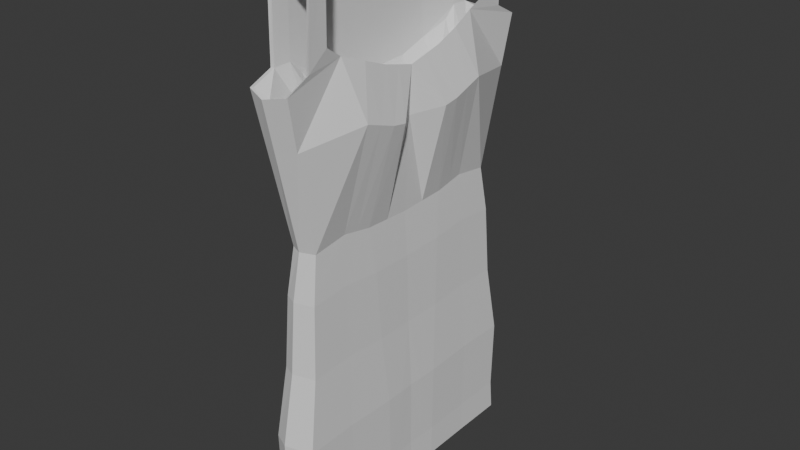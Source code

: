 # Source: SleethlessDressShort.blend  (saved by Blender 5.0.119; exported with 4.5.12 LTS)
import bpy
from mathutils import Matrix  # noqa: F401  (used for matrix-valued properties, if any)

bpy.ops.wm.read_factory_settings(use_empty=True)
scene = bpy.context.scene
scene.name = 'Scene'

# ---- collections
col_collection = bpy.data.collections.new('Collection'); scene.collection.children.link(col_collection)

# ---- materials (node trees are filled in below, after node groups)
mat_material = bpy.data.materials.new('Material')
mat_material.alpha_threshold = 0.0
mat_material.use_backface_culling_lightprobe_volume = False
mat_material.roughness = 0.5
mat_material.line_color = (0.0, 0.0, 0.0, 1.0)

# ---- material node trees
mat_material.use_nodes = True; mat_material.node_tree.nodes.clear()
_N = mat_material.node_tree.nodes; _L = mat_material.node_tree.links
n0 = _N.new('ShaderNodeOutputMaterial'); n0.name = 'Material Output'; n0.location = (200, 100)
n1 = _N.new('ShaderNodeBsdfPrincipled'); n1.name = 'Principled BSDF'; n1.location = (-200, 100)
_L.new(n1.outputs[0], n0.inputs[0])
n0.is_active_output = True

# ---- world
world_world = bpy.data.worlds.new('World'); scene.world = world_world
world_world.use_nodes = True; world_world.node_tree.nodes.clear()
_N = world_world.node_tree.nodes; _L = world_world.node_tree.links
n0 = _N.new('ShaderNodeOutputWorld'); n0.name = 'World Output'; n0.location = (200, 100)
n1 = _N.new('ShaderNodeBackground'); n1.name = 'Background'; n1.location = (-200, 100)
n1.inputs[0].default_value = (0.05088, 0.05088, 0.05088, 1.0)
_L.new(n1.outputs[0], n0.inputs[0])
n0.is_active_output = True
world_world.color = (0.05088, 0.05088, 0.05088)
world_world.sun_shadow_jitter_overblur = 0.0

# ---- meshes
me_cube = bpy.data.meshes.new('Cube')
me_cube.from_pydata([(-0.04311, -0.1992, 0.554), (-0.04311, -0.2283, -0.3166), (0.03075, -0.1992, 0.554), (0.03075, -0.2283, -0.3166), (0.02695, -0.2425, 0.4094), (-0.03972, -0.2426, 0.4087), (0.03049, 0.0, -0.3142), (0.03212, -0.05135, -0.3157), (0.03075, -0.1402, -0.3166), (-0.04285, 0.0, 0.5442), (-0.04285, -0.05173, 0.5442), (-0.04311, -0.1709, 0.5811), (0.03075, -0.1709, 0.5811), (-0.04311, -0.1402, -0.3166), (-0.04285, -0.05173, -0.3142), (-0.04285, 0.0, -0.3142), (-0.03949, 0.0, 0.4069), (-0.03949, -0.05818, 0.4069), (-0.03972, -0.1384, 0.4074), (0.02225, -0.1391, 0.4367), (0.02848, -0.05783, 0.4055), (0.027, 0.0, 0.3905), (0.0, -0.2003, 0.554), (-0.01394, -0.244, -0.3128), (-0.01358, -0.2482, 0.4001), (0.0, 0.0, -0.3142), (0.0, -0.05173, -0.3142), (0.0, -0.1402, -0.3166), (0.0, -0.1709, 0.5811), (5.869e-05, -0.1995, 0.5483), (5.869e-05, -0.1702, 0.5754), (-0.03676, -0.1983, 0.5487), (-0.03676, -0.17, 0.5759), (-0.03372, -0.2416, 0.4101), (-0.03372, -0.155, 0.4076), (0.02438, -0.1983, 0.5448), (0.02438, -0.17, 0.572), (0.02108, -0.2398, 0.4067), (0.02107, -0.1722, 0.4328), (-0.04072, -0.05102, 0.5441), (-0.03768, -0.05709, 0.3751), (-0.04072, 0.0, 0.5424), (-0.03768, 0.0, 0.3734), (-0.004599, -0.05746, 0.3256), (-0.005336, 0.0, 0.3172), (-0.0102, -0.1477, 0.3571), (-0.02789, -0.1913, 0.1638), (0.01484, -0.1913, 0.164), (0.01493, -0.1328, 0.1722), (0.01572, -0.08131, 0.1631), (0.01478, 0.0, 0.159), (-0.02774, 0.0, 0.164), (-0.02774, -0.08154, 0.164), (-0.02789, -0.1328, 0.1634), (-0.01107, -0.1978, 0.1623), (0.02294, -0.2256, 0.3282), (-0.0358, -0.2256, 0.3276), (0.05349, -0.1235, 0.3449), (0.05432, -0.07016, 0.3271), (0.02296, 0.0, 0.3138), (-0.0356, 0.0, 0.3264), (-0.0356, -0.06591, 0.3264), (-0.0358, -0.1365, 0.3266), (-0.01275, -0.2315, 0.3213), (0.03143, -0.09576, -0.3161), (-0.04298, -0.09596, 0.5627), (-0.04298, -0.09596, -0.3154), (-0.03961, -0.09827, 0.4072), (0.02786, -0.09809, 0.421), (0.0, -0.09596, -0.3154), (-0.04072, -0.09449, 0.5596), (-0.03768, -0.1063, 0.3909), (-0.00491, -0.1022, 0.3412), (-0.02781, -0.1072, 0.1637), (0.01533, -0.1071, 0.1677), (-0.0357, -0.1012, 0.3265), (0.05391, -0.09684, 0.336), (0.03131, -0.02567, -0.3149), (-0.04285, -0.02587, 0.5442), (-0.04285, -0.02587, -0.3142), (-0.03949, -0.02909, 0.4069), (0.02774, -0.02891, 0.398), (0.0, -0.02587, -0.3142), (-0.04072, -0.02551, 0.5433), (-0.03768, -0.02854, 0.3742), (-0.004967, -0.02873, 0.3214), (-0.02774, -0.04077, 0.164), (0.01525, -0.04066, 0.1611), (-0.0356, -0.03296, 0.3264), (0.05383, -0.04548, 0.3228), (0.02747, -0.2042, 0.4292), (0.02772, -0.1704, 0.4563), (0.02154, -0.2026, 0.4256), (0.02153, -0.1757, 0.4518), (-0.0401, -0.2044, 0.4248), (-0.03986, 0.0, 0.4221), (-0.03986, -0.05746, 0.4221), (-0.0401, -0.1704, 0.4267), (-0.03406, -0.1752, 0.4263), (-0.03406, -0.204, 0.4255), (-0.03801, -0.05641, 0.3938), (-0.03801, 0.0, 0.3921), (-0.03801, -0.105, 0.4097), (-0.03998, -0.09801, 0.4244), (-0.03801, -0.02821, 0.393), (-0.03986, -0.02873, 0.4221), (-0.006494, -0.1737, 0.3559), (-0.00626, -0.2033, 0.374), (-0.006321, -0.2407, 0.3996), (-0.03266, -0.2029, 0.08747), (-0.03571, -0.2103, -0.03028), (-0.04187, -0.2289, -0.1481), (-0.04179, -0.2251, -0.2658), (0.01989, -0.1351, 0.09327), (0.02306, -0.1366, -0.02618), (0.0294, -0.1416, -0.1455), (0.02938, -0.1395, -0.2651), (0.02087, -0.07191, 0.08728), (0.02415, -0.06592, -0.03017), (0.03072, -0.05586, -0.1477), (0.03071, -0.05393, -0.2651), (0.01971, 0.0, 0.08491), (0.02285, 0.0, -0.03142), (0.02915, 0.0, -0.1478), (0.02914, 0.0, -0.2641), (-0.03248, 0.0, 0.08832), (-0.0355, 0.0, -0.029), (-0.04162, 0.0, -0.1463), (-0.04155, 0.0, -0.2636), (-0.03248, -0.07218, 0.08832), (-0.0355, -0.06622, -0.029), (-0.04162, -0.05623, -0.1463), (-0.04155, -0.0543, -0.2636), (-0.03266, -0.1351, 0.08722), (-0.03571, -0.1366, -0.03047), (-0.04187, -0.1416, -0.1483), (-0.04179, -0.1395, -0.2658), (-0.01197, -0.2123, 0.08764), (-0.01255, -0.2215, -0.02907), (-0.01376, -0.2433, -0.1457), (-0.0137, -0.24, -0.2625), (0.02938, -0.2251, -0.2658), (0.02937, -0.2289, -0.1481), (0.02301, -0.2103, -0.03017), (0.01983, -0.2029, 0.08763), (0.03004, -0.09674, -0.2651), (0.03006, -0.09871, -0.1466), (0.0236, -0.1013, -0.02817), (0.02038, -0.1035, 0.09027), (-0.04167, -0.09692, -0.2647), (-0.04174, -0.0989, -0.1473), (-0.0356, -0.1014, -0.02973), (-0.03257, -0.1037, 0.08777), (0.02992, -0.02697, -0.2646), (0.02994, -0.02299, -0.1477), (0.0235, -0.03296, -0.03079), (0.02029, -0.03595, 0.08609), (-0.04155, -0.02715, -0.2636), (-0.04162, -0.02318, -0.1463), (-0.0355, -0.03311, -0.029), (-0.03248, -0.03609, 0.08832)], [], [(28, 22, 2, 12), (27, 23, 1, 13), (97, 94, 0, 11), (62, 56, 5, 18), (63, 55, 4, 24), (55, 57, 19, 4), (76, 58, 20, 68), (89, 59, 21, 81), (88, 61, 17, 80), (75, 62, 18, 67), (105, 96, 10, 78), (103, 97, 11, 65), (82, 26, 14, 79), (69, 27, 13, 66), (90, 91, 12, 2), (64, 8, 27, 69), (77, 7, 26, 82), (56, 63, 24, 5), (8, 3, 23, 27), (11, 0, 22, 28), (28, 22, 29, 30), (30, 29, 31, 32), (106, 98, 99, 107), (29, 30, 36, 35), (108, 107, 99, 33), (0, 31, 29, 22), (2, 22, 29, 35), (90, 92, 37, 4), (94, 99, 31, 0), (24, 33, 5), (4, 37, 24), (38, 92, 93), (12, 36, 30, 28), (28, 30, 32, 11), (102, 71, 40, 100), (104, 84, 42, 101), (65, 70, 39, 10), (78, 83, 41, 9), (85, 84, 40, 43), (72, 71, 34, 45), (33, 24, 37, 108), (91, 93, 36, 12), (68, 72, 45, 19), (81, 85, 43, 20), (109, 137, 54, 46), (152, 133, 53, 73), (160, 129, 52, 86), (156, 121, 50, 87), (148, 117, 49, 74), (144, 113, 48, 47), (137, 144, 47, 54), (133, 109, 46, 53), (46, 54, 63, 56), (73, 53, 62, 75), (86, 52, 61, 88), (87, 50, 59, 89), (74, 49, 58, 76), (47, 48, 57, 55), (54, 47, 55, 63), (53, 46, 56, 62), (48, 74, 76, 57), (52, 73, 75, 61), (113, 148, 74, 48), (129, 152, 73, 52), (20, 43, 72, 68), (43, 40, 71, 72), (11, 32, 70, 65), (98, 34, 71, 102), (7, 64, 69, 26), (26, 69, 66, 14), (96, 103, 65, 10), (61, 75, 67, 17), (57, 76, 68, 19), (49, 87, 89, 58), (51, 86, 88, 60), (117, 156, 87, 49), (125, 160, 86, 51), (21, 44, 85, 81), (44, 42, 84, 85), (10, 39, 83, 78), (100, 40, 84, 104), (6, 77, 82, 25), (25, 82, 79, 15), (95, 105, 78, 9), (60, 88, 80, 16), (58, 89, 81, 20), (19, 38, 93, 91), (2, 35, 92, 90), (35, 36, 93, 92), (4, 19, 91, 90), (16, 80, 105, 95), (39, 100, 104, 83), (17, 67, 103, 96), (32, 98, 102, 70), (83, 104, 101, 41), (70, 102, 100, 39), (5, 33, 99, 94), (32, 31, 99, 98), (67, 18, 97, 103), (80, 17, 96, 105), (18, 5, 94, 97), (37, 92, 107, 108), (38, 106, 107, 92), (38, 19, 45, 106), (98, 106, 45, 34), (15, 79, 157, 128), (128, 157, 158, 127), (127, 158, 159, 126), (126, 159, 160, 125), (7, 77, 153, 120), (120, 153, 154, 119), (119, 154, 155, 118), (118, 155, 156, 117), (14, 66, 149, 132), (132, 149, 150, 131), (131, 150, 151, 130), (130, 151, 152, 129), (8, 64, 145, 116), (116, 145, 146, 115), (115, 146, 147, 114), (114, 147, 148, 113), (13, 1, 112, 136), (136, 112, 111, 135), (135, 111, 110, 134), (134, 110, 109, 133), (23, 3, 141, 140), (140, 141, 142, 139), (139, 142, 143, 138), (138, 143, 144, 137), (3, 8, 116, 141), (141, 116, 115, 142), (142, 115, 114, 143), (143, 114, 113, 144), (64, 7, 120, 145), (145, 120, 119, 146), (146, 119, 118, 147), (147, 118, 117, 148), (77, 6, 124, 153), (153, 124, 123, 154), (154, 123, 122, 155), (155, 122, 121, 156), (79, 14, 132, 157), (157, 132, 131, 158), (158, 131, 130, 159), (159, 130, 129, 160), (66, 13, 136, 149), (149, 136, 135, 150), (150, 135, 134, 151), (151, 134, 133, 152), (1, 23, 140, 112), (112, 140, 139, 111), (111, 139, 138, 110), (110, 138, 137, 109)])
_uv = me_cube.uv_layers.new(name='UVMap')
_uv.uv.foreach_set('vector', [0.75, 0.7, 0.75, 0.75, 0.875, 0.75, 0.875, 0.7, 0.25, 0.7, 0.25, 0.75, 0.375, 0.75, 0.375, 0.7, 0.5648, 0.7, 0.5743, 0.75, 0.625, 0.75, 0.625, 0.7, 0.5271, 0.7, 0.5271, 0.75, 0.5572, 0.75, 0.5572, 0.7, 0.5271, 0.875, 0.5271, 1.0, 0.5572, 1.0, 0.5572, 0.875, 0.5271, 0.0, 0.5271, 0.05, 0.5572, 0.05, 0.5572, 0.0, 0.5271, 0.075, 0.5271, 0.1, 0.5572, 0.1, 0.5572, 0.075, 0.5271, 0.125, 0.5271, 0.15, 0.5572, 0.15, 0.5572, 0.125, 0.5271, 0.625, 0.5271, 0.65, 0.5572, 0.65, 0.5572, 0.625, 0.5271, 0.675, 0.5271, 0.7, 0.5572, 0.7, 0.5572, 0.675, 0.5648, 0.625, 0.5648, 0.65, 0.625, 0.65, 0.625, 0.625, 0.5648, 0.675, 0.5648, 0.7, 0.625, 0.7, 0.625, 0.675, 0.25, 0.625, 0.25, 0.65, 0.375, 0.65, 0.375, 0.625, 0.25, 0.675, 0.25, 0.7, 0.375, 0.7, 0.375, 0.675, 0.5665, 0.0, 0.5665, 0.05, 0.625, 0.05, 0.625, 0.0, 0.125, 0.675, 0.125, 0.7, 0.25, 0.7, 0.25, 0.675, 0.125, 0.625, 0.125, 0.65, 0.25, 0.65, 0.25, 0.625, 0.5271, 0.75, 0.5271, 0.875, 0.5572, 0.875, 0.5572, 0.75, 0.125, 0.7, 0.125, 0.75, 0.25, 0.75, 0.25, 0.7, 0.625, 0.7, 0.625, 0.75, 0.75, 0.75, 0.75, 0.7, 0.75, 0.7, 0.75, 0.75, 0.75, 0.75, 0.75, 0.7, 0.75, 0.7, 0.75, 0.75, 0.75, 0.75, 0.75, 0.7, 0.75, 0.7, 0.75, 0.7, 0.75, 0.75, 0.75, 0.75, 0.75, 0.75, 0.75, 0.7, 0.75, 0.7, 0.75, 0.75, 0.75, 0.75, 0.75, 0.75, 0.75, 0.75, 0.75, 0.75, 0.625, 0.75, 0.75, 0.75, 0.75, 0.75, 0.75, 0.75, 0.875, 0.75, 0.75, 0.75, 0.75, 0.75, 0.75, 0.75, 0.6602, 0.2492, 0.75, 0.75, 0.75, 0.75, 0.5572, 0.0, 0.5743, 0.75, 0.75, 0.75, 0.75, 0.75, 0.625, 0.75, 0.5572, 0.875, 0.75, 0.75, 0.5572, 0.75, 0.5572, 0.0, 0.75, 0.75, 0.5572, 0.875, 0.75, 0.7, 0.75, 0.75, 0.75, 0.7, 0.875, 0.7, 0.75, 0.7, 0.75, 0.7, 0.75, 0.7, 0.0, 0.0, 0.0, 0.0, 0.0, 0.0, 0.0, 0.0, 0.75, 0.7, 0.75, 0.7, 0.75, 0.7, 0.75, 0.7, 0.75, 0.7, 0.75, 0.7, 0.75, 0.7, 0.75, 0.7, 0.3125, 0.325, 0.375, 0.35, 0.75, 0.7, 0.625, 0.65, 0.625, 0.625, 0.75, 0.7, 0.75, 0.7, 0.625, 0.6, 0.6536, 0.4125, 0.75, 0.7, 0.75, 0.7, 0.6536, 0.4, 0.6536, 0.3875, 0.75, 0.7, 0.75, 0.7, 0.6536, 0.375, 0.75, 0.75, 0.5572, 0.875, 0.75, 0.75, 0.75, 0.75, 0.6585, 0.2114, 0.75, 0.7, 0.75, 0.7, 0.875, 0.7, 0.5572, 0.075, 0.6536, 0.3875, 0.6536, 0.375, 0.5572, 0.05, 0.5572, 0.125, 0.6536, 0.4125, 0.6536, 0.4, 0.5572, 0.1, 0.4375, 0.75, 0.4375, 0.875, 0.4661, 0.875, 0.4661, 0.75, 0.4375, 0.675, 0.4375, 0.7, 0.4661, 0.7, 0.4661, 0.675, 0.4375, 0.625, 0.4375, 0.65, 0.4661, 0.65, 0.4661, 0.625, 0.4375, 0.125, 0.4375, 0.15, 0.4661, 0.15, 0.4661, 0.125, 0.4375, 0.075, 0.4375, 0.1, 0.4661, 0.1, 0.4661, 0.075, 0.4375, 0.0, 0.4375, 0.05, 0.4661, 0.05, 0.4661, 0.0, 0.4375, 0.875, 0.4375, 1.0, 0.4661, 1.0, 0.4661, 0.875, 0.4375, 0.7, 0.4375, 0.75, 0.4661, 0.75, 0.4661, 0.7, 0.4661, 0.75, 0.4661, 0.875, 0.5271, 0.875, 0.5271, 0.75, 0.4661, 0.675, 0.4661, 0.7, 0.5271, 0.7, 0.5271, 0.675, 0.4661, 0.625, 0.4661, 0.65, 0.5271, 0.65, 0.5271, 0.625, 0.4661, 0.125, 0.4661, 0.15, 0.5271, 0.15, 0.5271, 0.125, 0.4661, 0.075, 0.4661, 0.1, 0.5271, 0.1, 0.5271, 0.075, 0.4661, 0.0, 0.4661, 0.05, 0.5271, 0.05, 0.5271, 0.0, 0.4661, 0.875, 0.4661, 1.0, 0.5271, 1.0, 0.5271, 0.875, 0.4661, 0.7, 0.4661, 0.75, 0.5271, 0.75, 0.5271, 0.7, 0.4661, 0.05, 0.4661, 0.075, 0.5271, 0.075, 0.5271, 0.05, 0.4661, 0.65, 0.4661, 0.675, 0.5271, 0.675, 0.5271, 0.65, 0.4375, 0.05, 0.4375, 0.075, 0.4661, 0.075, 0.4661, 0.05, 0.4375, 0.65, 0.4375, 0.675, 0.4661, 0.675, 0.4661, 0.65, 0.5572, 0.1, 0.6536, 0.4, 0.6536, 0.3875, 0.5572, 0.075, 0.6536, 0.4, 0.75, 0.7, 0.75, 0.7, 0.6536, 0.3875, 0.0, 0.0, 0.0, 0.0, 0.375, 0.35, 0.3125, 0.325, 0.75, 0.7, 0.75, 0.7, 0.75, 0.7, 0.75, 0.7, 0.125, 0.65, 0.125, 0.675, 0.25, 0.675, 0.25, 0.65, 0.25, 0.65, 0.25, 0.675, 0.375, 0.675, 0.375, 0.65, 0.5648, 0.65, 0.5648, 0.675, 0.625, 0.675, 0.625, 0.65, 0.5271, 0.65, 0.5271, 0.675, 0.5572, 0.675, 0.5572, 0.65, 0.5271, 0.05, 0.5271, 0.075, 0.5572, 0.075, 0.5572, 0.05, 0.4661, 0.1, 0.4661, 0.125, 0.5271, 0.125, 0.5271, 0.1, 0.4661, 0.6, 0.4661, 0.625, 0.5271, 0.625, 0.5271, 0.6, 0.4375, 0.1, 0.4375, 0.125, 0.4661, 0.125, 0.4661, 0.1, 0.4375, 0.6, 0.4375, 0.625, 0.4661, 0.625, 0.4661, 0.6, 0.5572, 0.15, 0.6536, 0.425, 0.6536, 0.4125, 0.5572, 0.125, 0.6536, 0.425, 0.75, 0.7, 0.75, 0.7, 0.6536, 0.4125, 0.625, 0.65, 0.75, 0.7, 0.75, 0.7, 0.625, 0.625, 0.75, 0.7, 0.75, 0.7, 0.75, 0.7, 0.75, 0.7, 0.125, 0.6, 0.125, 0.625, 0.25, 0.625, 0.25, 0.6, 0.25, 0.6, 0.25, 0.625, 0.375, 0.625, 0.375, 0.6, 0.5648, 0.6, 0.5648, 0.625, 0.625, 0.625, 0.625, 0.6, 0.5271, 0.6, 0.5271, 0.625, 0.5572, 0.625, 0.5572, 0.6, 0.5271, 0.1, 0.5271, 0.125, 0.5572, 0.125, 0.5572, 0.1, 0.5572, 0.05, 0.75, 0.7, 0.75, 0.7, 0.6585, 0.2114, 0.875, 0.75, 0.75, 0.75, 0.75, 0.75, 0.6602, 0.2492, 0.75, 0.75, 0.75, 0.7, 0.75, 0.7, 0.75, 0.75, 0.5572, 0.0, 0.5572, 0.05, 0.5665, 0.05, 0.5665, 0.0, 0.5572, 0.6, 0.5572, 0.625, 0.5648, 0.625, 0.5648, 0.6, 0.75, 0.7, 0.75, 0.7, 0.75, 0.7, 0.75, 0.7, 0.5572, 0.65, 0.5572, 0.675, 0.5648, 0.675, 0.5648, 0.65, 0.75, 0.7, 0.75, 0.7, 0.75, 0.7, 0.75, 0.7, 0.75, 0.7, 0.75, 0.7, 0.75, 0.7, 0.75, 0.7, 0.75, 0.7, 0.75, 0.7, 0.75, 0.7, 0.75, 0.7, 0.5572, 0.75, 0.75, 0.75, 0.75, 0.75, 0.5743, 0.75, 0.75, 0.7, 0.75, 0.75, 0.75, 0.75, 0.75, 0.7, 0.5572, 0.675, 0.5572, 0.7, 0.5648, 0.7, 0.5648, 0.675, 0.5572, 0.625, 0.5572, 0.65, 0.5648, 0.65, 0.5648, 0.625, 0.5572, 0.7, 0.5572, 0.75, 0.5743, 0.75, 0.5648, 0.7, 0.75, 0.75, 0.75, 0.75, 0.75, 0.75, 0.75, 0.75, 0.75, 0.7, 0.75, 0.7, 0.75, 0.75, 0.75, 0.75, 0.75, 0.7, 0.5572, 0.05, 0.6536, 0.375, 0.75, 0.7, 0.75, 0.7, 0.75, 0.7, 0.6536, 0.375, 0.75, 0.7, 0.375, 0.6, 0.375, 0.625, 0.3829, 0.625, 0.3829, 0.6, 0.3829, 0.6, 0.3829, 0.625, 0.4011, 0.625, 0.4011, 0.6, 0.4011, 0.6, 0.4011, 0.625, 0.4193, 0.625, 0.4193, 0.6, 0.4193, 0.6, 0.4193, 0.625, 0.4375, 0.625, 0.4375, 0.6, 0.375, 0.1, 0.375, 0.125, 0.3829, 0.125, 0.3829, 0.1, 0.3829, 0.1, 0.3829, 0.125, 0.4011, 0.125, 0.4011, 0.1, 0.4011, 0.1, 0.4011, 0.125, 0.4193, 0.125, 0.4193, 0.1, 0.4193, 0.1, 0.4193, 0.125, 0.4375, 0.125, 0.4375, 0.1, 0.375, 0.65, 0.375, 0.675, 0.3829, 0.675, 0.3829, 0.65, 0.3829, 0.65, 0.3829, 0.675, 0.4011, 0.675, 0.4011, 0.65, 0.4011, 0.65, 0.4011, 0.675, 0.4193, 0.675, 0.4193, 0.65, 0.4193, 0.65, 0.4193, 0.675, 0.4375, 0.675, 0.4375, 0.65, 0.375, 0.05, 0.375, 0.075, 0.3829, 0.075, 0.3829, 0.05, 0.3829, 0.05, 0.3829, 0.075, 0.4011, 0.075, 0.4011, 0.05, 0.4011, 0.05, 0.4011, 0.075, 0.4193, 0.075, 0.4193, 0.05, 0.4193, 0.05, 0.4193, 0.075, 0.4375, 0.075, 0.4375, 0.05, 0.375, 0.7, 0.375, 0.75, 0.3829, 0.75, 0.3829, 0.7, 0.3829, 0.7, 0.3829, 0.75, 0.4011, 0.75, 0.4011, 0.7, 0.4011, 0.7, 0.4011, 0.75, 0.4193, 0.75, 0.4193, 0.7, 0.4193, 0.7, 0.4193, 0.75, 0.4375, 0.75, 0.4375, 0.7, 0.375, 0.875, 0.375, 1.0, 0.3829, 1.0, 0.3829, 0.875, 0.3829, 0.875, 0.3829, 1.0, 0.4011, 1.0, 0.4011, 0.875, 0.4011, 0.875, 0.4011, 1.0, 0.4193, 1.0, 0.4193, 0.875, 0.4193, 0.875, 0.4193, 1.0, 0.4375, 1.0, 0.4375, 0.875, 0.375, 0.0, 0.375, 0.05, 0.3829, 0.05, 0.3829, 0.0, 0.3829, 0.0, 0.3829, 0.05, 0.4011, 0.05, 0.4011, 0.0, 0.4011, 0.0, 0.4011, 0.05, 0.4193, 0.05, 0.4193, 0.0, 0.4193, 0.0, 0.4193, 0.05, 0.4375, 0.05, 0.4375, 0.0, 0.375, 0.075, 0.375, 0.1, 0.3829, 0.1, 0.3829, 0.075, 0.3829, 0.075, 0.3829, 0.1, 0.4011, 0.1, 0.4011, 0.075, 0.4011, 0.075, 0.4011, 0.1, 0.4193, 0.1, 0.4193, 0.075, 0.4193, 0.075, 0.4193, 0.1, 0.4375, 0.1, 0.4375, 0.075, 0.375, 0.125, 0.375, 0.15, 0.3829, 0.15, 0.3829, 0.125, 0.3829, 0.125, 0.3829, 0.15, 0.4011, 0.15, 0.4011, 0.125, 0.4011, 0.125, 0.4011, 0.15, 0.4193, 0.15, 0.4193, 0.125, 0.4193, 0.125, 0.4193, 0.15, 0.4375, 0.15, 0.4375, 0.125, 0.375, 0.625, 0.375, 0.65, 0.3829, 0.65, 0.3829, 0.625, 0.3829, 0.625, 0.3829, 0.65, 0.4011, 0.65, 0.4011, 0.625, 0.4011, 0.625, 0.4011, 0.65, 0.4193, 0.65, 0.4193, 0.625, 0.4193, 0.625, 0.4193, 0.65, 0.4375, 0.65, 0.4375, 0.625, 0.375, 0.675, 0.375, 0.7, 0.3829, 0.7, 0.3829, 0.675, 0.3829, 0.675, 0.3829, 0.7, 0.4011, 0.7, 0.4011, 0.675, 0.4011, 0.675, 0.4011, 0.7, 0.4193, 0.7, 0.4193, 0.675, 0.4193, 0.675, 0.4193, 0.7, 0.4375, 0.7, 0.4375, 0.675, 0.375, 0.75, 0.375, 0.875, 0.3829, 0.875, 0.3829, 0.75, 0.3829, 0.75, 0.3829, 0.875, 0.4011, 0.875, 0.4011, 0.75, 0.4011, 0.75, 0.4011, 0.875, 0.4193, 0.875, 0.4193, 0.75, 0.4193, 0.75, 0.4193, 0.875, 0.4375, 0.875, 0.4375, 0.75])
me_cube.materials.append(mat_material)
me_cube.use_mirror_vertex_groups = False
me_cube.update()

# ---- objects
ob_sldressshort = bpy.data.objects.new('SLDressShort', me_cube)

# ---- transforms, parenting, visibility, modifiers, constraints
ob_sldressshort.location = (0.0, 0.0, 0.0)
ob_sldressshort.lock_rotations_4d = False
ob_sldressshort.empty_display_type = 'ARROWS'
ob_sldressshort.lineart.crease_threshold = 0.0
_m = ob_sldressshort.modifiers.new('Mirror', 'MIRROR')
_m.use_axis = (False, True, False)
_m.use_clip = True

# ---- collection membership
col_collection.objects.link(ob_sldressshort)

# ---- scene / render settings (as saved in the file)
scene.frame_start = 1; scene.frame_end = 250; scene.frame_set(1)
scene.render.engine = 'BLENDER_EEVEE_NEXT'
scene.render.bake_bias = 0.0
scene.render.bake_samples = 0
scene.cycles.sampling_pattern = 'TABULATED_SOBOL'
scene.eevee.use_volume_custom_range = False
scene.eevee.fast_gi_thickness_far = 0.0
bpy.context.view_layer.update()

# ---- added for rendering (the .blend has no active camera and no usable light): camera, sun
cam_auto = bpy.data.cameras.new('AutoCamera')
cam_auto.lens = 50.0
cam_auto.sensor_width = 36.0
cam_auto.clip_end = 1000.0
ob_auto_camera = bpy.data.objects.new('AutoCamera', cam_auto)
scene.collection.objects.link(ob_auto_camera)
ob_auto_camera.location = (0.95893, -1.14399, 0.894951)
ob_auto_camera.rotation_euler = (1.09748, -7.21219e-08, 0.694738)
scene.camera = ob_auto_camera
light_auto_sun = bpy.data.lights.new('AutoSun', 'SUN')
light_auto_sun.energy = 3.0
light_auto_sun.angle = 0.0523599
ob_auto_sun = bpy.data.objects.new('AutoSun', light_auto_sun)
scene.collection.objects.link(ob_auto_sun)
ob_auto_sun.rotation_euler = (0.872665, 0.174533, 0.523599)
bpy.context.view_layer.update()
